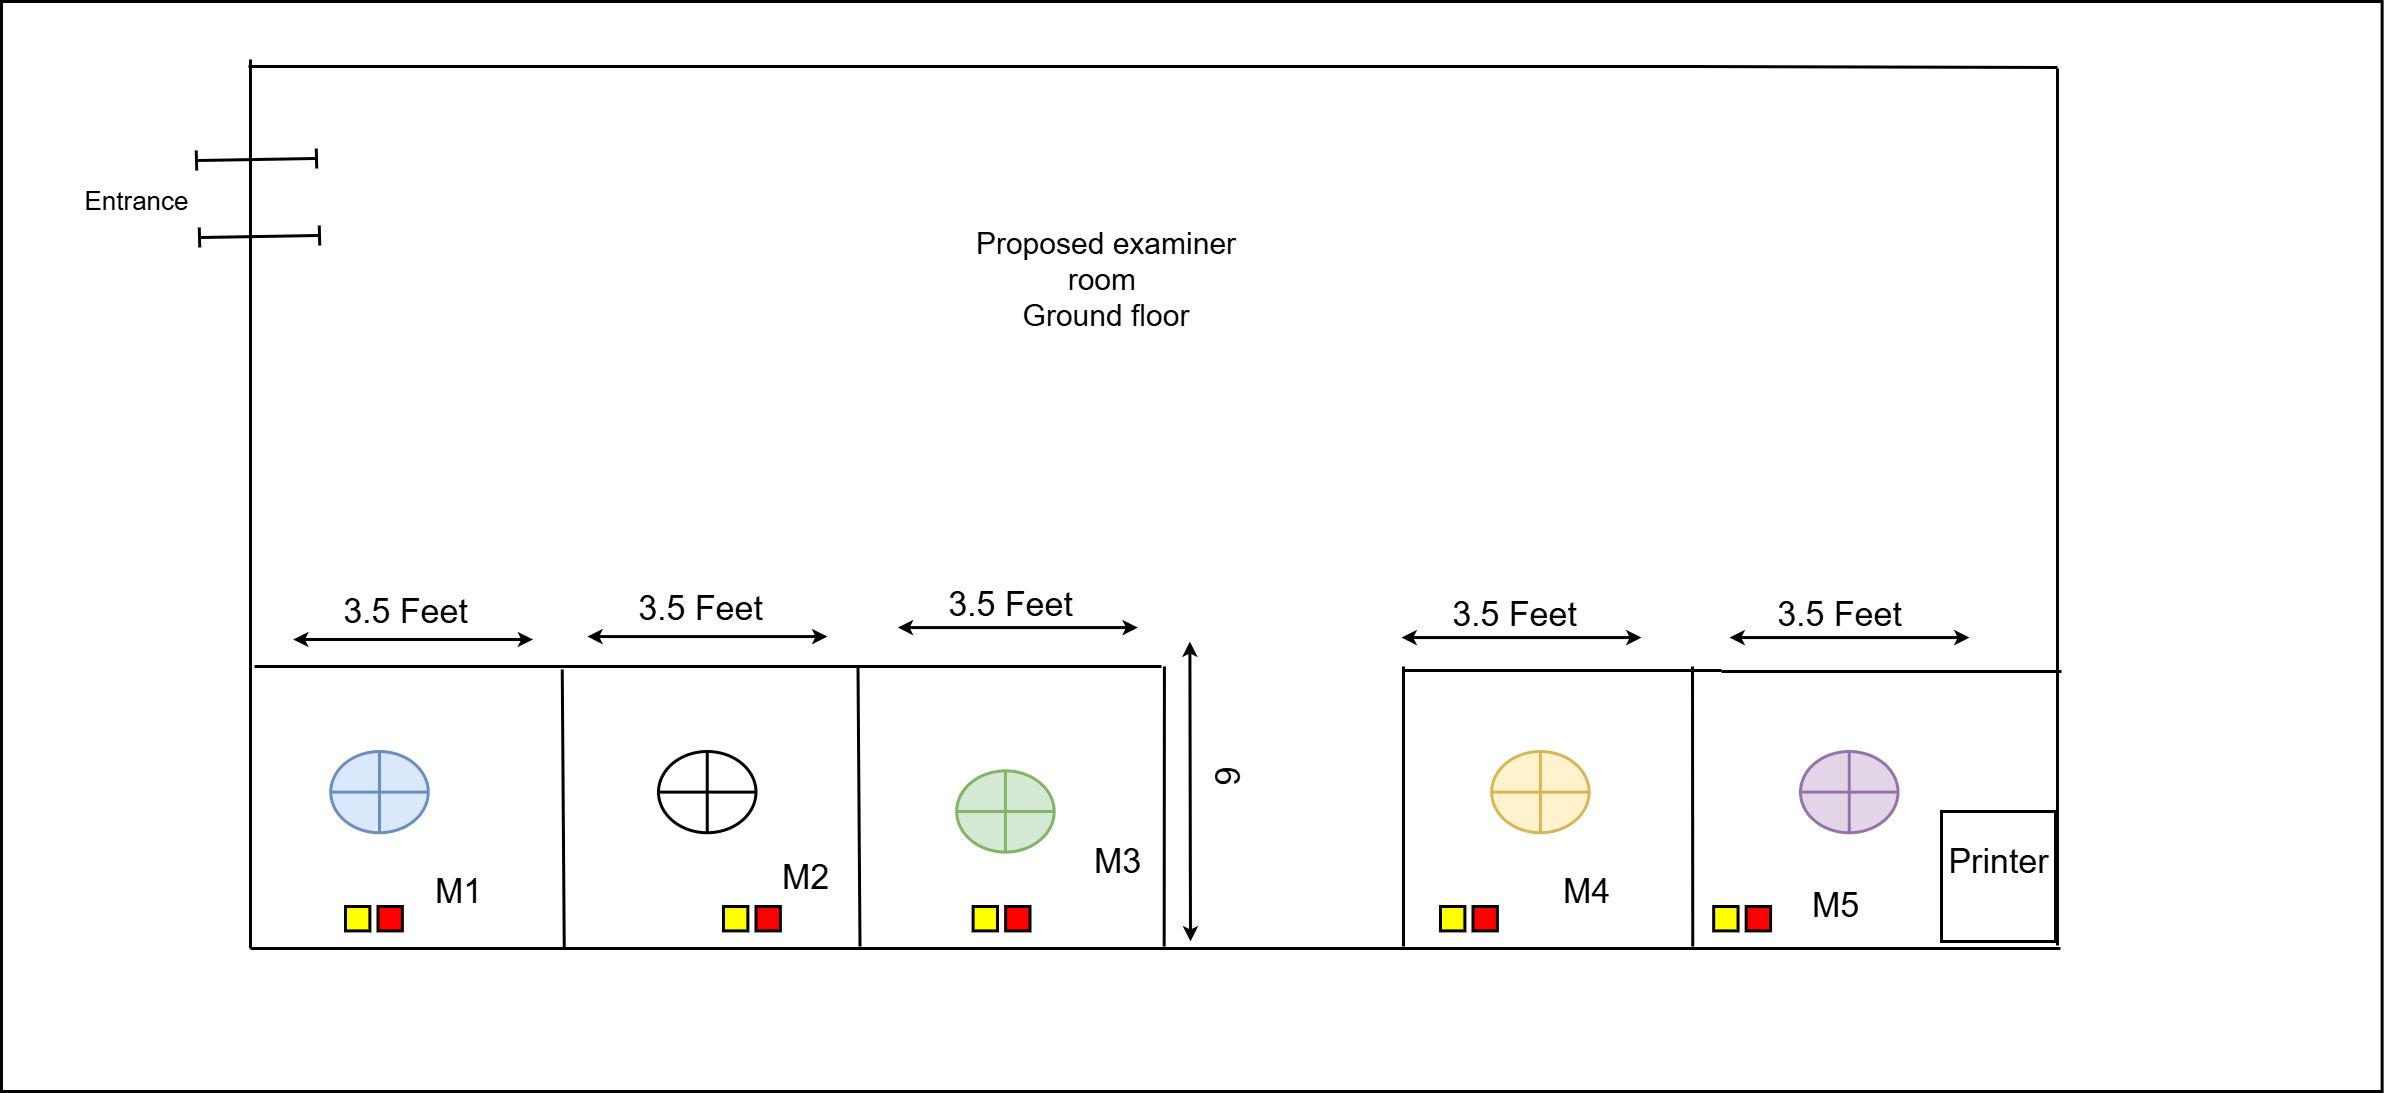

The diagram above was exported from draw.io. Its source (the exported page's mxGraphModel, read from the mxfile embedded in the PNG):
<mxGraphModel dx="1064" dy="950" grid="1" gridSize="10" guides="1" tooltips="1" connect="1" arrows="1" fold="1" page="1" pageScale="1" pageWidth="850" pageHeight="1100" math="0" shadow="0">
  <root>
    <mxCell id="0" />
    <mxCell id="1" parent="0" />
    <mxCell id="YaQJOfFsC4ICFCL8DXJS-1" value="" style="rounded=0;whiteSpace=wrap;html=1;strokeWidth=3;" parent="1" vertex="1">
      <mxGeometry x="170" y="220" width="2380.63" height="1090" as="geometry" />
    </mxCell>
    <mxCell id="YaQJOfFsC4ICFCL8DXJS-8" value="" style="endArrow=none;html=1;strokeWidth=3;" parent="1" edge="1">
      <mxGeometry width="50" height="50" relative="1" as="geometry">
        <mxPoint x="417" y="285" as="sourcePoint" />
        <mxPoint x="867" y="285" as="targetPoint" />
      </mxGeometry>
    </mxCell>
    <mxCell id="YaQJOfFsC4ICFCL8DXJS-9" value="" style="endArrow=none;html=1;strokeWidth=3;" parent="1" edge="1">
      <mxGeometry width="50" height="50" relative="1" as="geometry">
        <mxPoint x="419" y="1167" as="sourcePoint" />
        <mxPoint x="419" y="278" as="targetPoint" />
      </mxGeometry>
    </mxCell>
    <mxCell id="YaQJOfFsC4ICFCL8DXJS-12" value="" style="endArrow=none;html=1;strokeWidth=3;" parent="1" edge="1">
      <mxGeometry width="50" height="50" relative="1" as="geometry">
        <mxPoint x="1856" y="285" as="sourcePoint" />
        <mxPoint x="2226" y="286" as="targetPoint" />
      </mxGeometry>
    </mxCell>
    <mxCell id="YaQJOfFsC4ICFCL8DXJS-13" value="" style="endArrow=none;html=1;strokeWidth=3;" parent="1" edge="1">
      <mxGeometry width="50" height="50" relative="1" as="geometry">
        <mxPoint x="2226" y="1164" as="sourcePoint" />
        <mxPoint x="2226" y="287" as="targetPoint" />
      </mxGeometry>
    </mxCell>
    <mxCell id="YaQJOfFsC4ICFCL8DXJS-14" value="" style="endArrow=none;html=1;strokeWidth=3;" parent="1" edge="1">
      <mxGeometry width="50" height="50" relative="1" as="geometry">
        <mxPoint x="2229" y="1167" as="sourcePoint" />
        <mxPoint x="419" y="1167" as="targetPoint" />
      </mxGeometry>
    </mxCell>
    <mxCell id="YaQJOfFsC4ICFCL8DXJS-15" value="" style="endArrow=none;html=1;strokeWidth=3;" parent="1" edge="1">
      <mxGeometry width="50" height="50" relative="1" as="geometry">
        <mxPoint x="1028.5" y="1165" as="sourcePoint" />
        <mxPoint x="1026.5" y="885" as="targetPoint" />
      </mxGeometry>
    </mxCell>
    <mxCell id="YaQJOfFsC4ICFCL8DXJS-16" value="" style="endArrow=none;html=1;strokeWidth=3;" parent="1" edge="1">
      <mxGeometry width="50" height="50" relative="1" as="geometry">
        <mxPoint x="1332.67" y="1165" as="sourcePoint" />
        <mxPoint x="1332.92" y="885" as="targetPoint" />
      </mxGeometry>
    </mxCell>
    <mxCell id="YaQJOfFsC4ICFCL8DXJS-17" value="" style="endArrow=none;html=1;strokeWidth=3;" parent="1" edge="1">
      <mxGeometry width="50" height="50" relative="1" as="geometry">
        <mxPoint x="1572" y="1165" as="sourcePoint" />
        <mxPoint x="1572" y="885" as="targetPoint" />
      </mxGeometry>
    </mxCell>
    <mxCell id="YaQJOfFsC4ICFCL8DXJS-19" value="" style="endArrow=none;html=1;strokeWidth=3;" parent="1" edge="1">
      <mxGeometry width="50" height="50" relative="1" as="geometry">
        <mxPoint x="1861.25" y="1165" as="sourcePoint" />
        <mxPoint x="1861" y="885" as="targetPoint" />
      </mxGeometry>
    </mxCell>
    <mxCell id="YaQJOfFsC4ICFCL8DXJS-20" value="" style="endArrow=none;html=1;strokeWidth=3;" parent="1" edge="1">
      <mxGeometry width="50" height="50" relative="1" as="geometry">
        <mxPoint x="423" y="885" as="sourcePoint" />
        <mxPoint x="1330" y="885" as="targetPoint" />
      </mxGeometry>
    </mxCell>
    <mxCell id="YaQJOfFsC4ICFCL8DXJS-25" value="" style="endArrow=none;html=1;strokeWidth=3;" parent="1" edge="1">
      <mxGeometry width="50" height="50" relative="1" as="geometry">
        <mxPoint x="865" y="285" as="sourcePoint" />
        <mxPoint x="1869.199951171875" y="285" as="targetPoint" />
      </mxGeometry>
    </mxCell>
    <mxCell id="YaQJOfFsC4ICFCL8DXJS-42" value="" style="shape=orEllipse;perimeter=ellipsePerimeter;whiteSpace=wrap;html=1;backgroundOutline=1;fillColor=#fff2cc;strokeColor=#d6b656;strokeWidth=3;" parent="1" vertex="1">
      <mxGeometry x="1660.120724637681" y="970.0050000000001" width="97.50086956521739" height="81.25" as="geometry" />
    </mxCell>
    <mxCell id="YaQJOfFsC4ICFCL8DXJS-50" value="" style="shape=orEllipse;perimeter=ellipsePerimeter;whiteSpace=wrap;html=1;backgroundOutline=1;fillColor=#d5e8d4;strokeColor=#82b366;strokeWidth=3;" parent="1" vertex="1">
      <mxGeometry x="1125.1807246376811" y="989.365" width="97.50086956521739" height="81.25" as="geometry" />
    </mxCell>
    <mxCell id="YaQJOfFsC4ICFCL8DXJS-52" value="" style="rounded=0;whiteSpace=wrap;html=1;fillColor=#FFFF00;strokeWidth=3;" parent="1" vertex="1">
      <mxGeometry x="1141.6242028985507" y="1125.005" width="24.375217391304346" height="24.375" as="geometry" />
    </mxCell>
    <mxCell id="YaQJOfFsC4ICFCL8DXJS-53" value="" style="rounded=0;whiteSpace=wrap;html=1;fillColor=#FF0000;strokeWidth=3;" parent="1" vertex="1">
      <mxGeometry x="1174.1244927536231" y="1125.005" width="24.375217391304346" height="24.375" as="geometry" />
    </mxCell>
    <mxCell id="YaQJOfFsC4ICFCL8DXJS-54" value="" style="shape=orEllipse;perimeter=ellipsePerimeter;whiteSpace=wrap;html=1;backgroundOutline=1;strokeWidth=3;fillColor=#dae8fc;strokeColor=#6c8ebf;" parent="1" vertex="1">
      <mxGeometry x="499.24072463768107" y="970.005" width="97.50086956521739" height="81.25" as="geometry" />
    </mxCell>
    <mxCell id="YaQJOfFsC4ICFCL8DXJS-58" value="" style="rounded=0;whiteSpace=wrap;html=1;fillColor=#FFFF00;strokeWidth=3;" parent="1" vertex="1">
      <mxGeometry x="1609.0042028985508" y="1125.005" width="24.375217391304346" height="24.375" as="geometry" />
    </mxCell>
    <mxCell id="YaQJOfFsC4ICFCL8DXJS-59" value="" style="rounded=0;whiteSpace=wrap;html=1;fillColor=#FF0000;strokeWidth=3;" parent="1" vertex="1">
      <mxGeometry x="1641.5044927536233" y="1125.005" width="24.375217391304346" height="24.375" as="geometry" />
    </mxCell>
    <mxCell id="YaQJOfFsC4ICFCL8DXJS-60" value="" style="shape=orEllipse;perimeter=ellipsePerimeter;whiteSpace=wrap;html=1;backgroundOutline=1;fillColor=#e1d5e7;strokeColor=#9673a6;strokeWidth=3;" parent="1" vertex="1">
      <mxGeometry x="1969.000724637681" y="970.005" width="97.50086956521739" height="81.25" as="geometry" />
    </mxCell>
    <mxCell id="YaQJOfFsC4ICFCL8DXJS-61" value="" style="rounded=0;whiteSpace=wrap;html=1;fillColor=#FFFF00;strokeWidth=3;" parent="1" vertex="1">
      <mxGeometry x="1882.184202898551" y="1125.005" width="24.375217391304346" height="24.375" as="geometry" />
    </mxCell>
    <mxCell id="YaQJOfFsC4ICFCL8DXJS-62" value="" style="rounded=0;whiteSpace=wrap;html=1;fillColor=#FF0000;strokeWidth=3;" parent="1" vertex="1">
      <mxGeometry x="1914.6844927536233" y="1125.005" width="24.375217391304346" height="24.375" as="geometry" />
    </mxCell>
    <mxCell id="YaQJOfFsC4ICFCL8DXJS-65" value="" style="shape=orEllipse;perimeter=ellipsePerimeter;whiteSpace=wrap;html=1;backgroundOutline=1;strokeWidth=3;" parent="1" vertex="1">
      <mxGeometry x="827.0007246376811" y="969.995" width="97.50086956521739" height="81.25" as="geometry" />
    </mxCell>
    <mxCell id="YaQJOfFsC4ICFCL8DXJS-66" value="" style="endArrow=none;html=1;strokeWidth=3;" parent="1" edge="1">
      <mxGeometry width="50" height="50" relative="1" as="geometry">
        <mxPoint x="732.75" y="1168" as="sourcePoint" />
        <mxPoint x="730.75" y="888" as="targetPoint" />
      </mxGeometry>
    </mxCell>
    <mxCell id="YaQJOfFsC4ICFCL8DXJS-67" value="" style="rounded=0;whiteSpace=wrap;html=1;fillColor=#FFFF00;strokeWidth=3;" parent="1" vertex="1">
      <mxGeometry x="892.0042028985508" y="1125.005" width="24.375217391304346" height="24.375" as="geometry" />
    </mxCell>
    <mxCell id="YaQJOfFsC4ICFCL8DXJS-68" value="" style="rounded=0;whiteSpace=wrap;html=1;fillColor=#FF0000;strokeWidth=3;" parent="1" vertex="1">
      <mxGeometry x="924.5044927536233" y="1125.005" width="24.375217391304346" height="24.375" as="geometry" />
    </mxCell>
    <mxCell id="YaQJOfFsC4ICFCL8DXJS-69" value="" style="rounded=0;whiteSpace=wrap;html=1;fillColor=#FFFF00;strokeWidth=3;" parent="1" vertex="1">
      <mxGeometry x="514.0042028985508" y="1125.005" width="24.375217391304346" height="24.375" as="geometry" />
    </mxCell>
    <mxCell id="YaQJOfFsC4ICFCL8DXJS-70" value="" style="rounded=0;whiteSpace=wrap;html=1;fillColor=#FF0000;strokeWidth=3;" parent="1" vertex="1">
      <mxGeometry x="546.5044927536233" y="1125.005" width="24.375217391304346" height="24.375" as="geometry" />
    </mxCell>
    <mxCell id="YaQJOfFsC4ICFCL8DXJS-79" value="&lt;span style=&quot;font-size: 34px;&quot;&gt;M3&lt;/span&gt;" style="text;html=1;align=center;verticalAlign=middle;resizable=0;points=[];autosize=1;strokeColor=none;fillColor=none;strokeWidth=3;" parent="1" vertex="1">
      <mxGeometry x="1251.38" y="1055" width="70" height="50" as="geometry" />
    </mxCell>
    <mxCell id="YaQJOfFsC4ICFCL8DXJS-80" value="&lt;span style=&quot;font-size: 34px;&quot;&gt;M4&lt;/span&gt;" style="text;html=1;align=center;verticalAlign=middle;resizable=0;points=[];autosize=1;strokeColor=none;fillColor=none;strokeWidth=3;" parent="1" vertex="1">
      <mxGeometry x="1720" y="1085" width="70" height="50" as="geometry" />
    </mxCell>
    <mxCell id="YaQJOfFsC4ICFCL8DXJS-81" value="&lt;span style=&quot;font-size: 34px;&quot;&gt;M5&lt;/span&gt;" style="text;html=1;align=center;verticalAlign=middle;resizable=0;points=[];autosize=1;strokeColor=none;fillColor=none;strokeWidth=3;" parent="1" vertex="1">
      <mxGeometry x="1969" y="1099.38" width="70" height="50" as="geometry" />
    </mxCell>
    <mxCell id="YaQJOfFsC4ICFCL8DXJS-127" value="" style="endArrow=classic;startArrow=classic;html=1;strokeWidth=3;" parent="1" edge="1">
      <mxGeometry width="50" height="50" relative="1" as="geometry">
        <mxPoint x="755.88" y="855.07" as="sourcePoint" />
        <mxPoint x="995.88" y="855.07" as="targetPoint" />
      </mxGeometry>
    </mxCell>
    <mxCell id="YaQJOfFsC4ICFCL8DXJS-128" value="&lt;font style=&quot;font-size: 34px;&quot;&gt;3.5 Feet&lt;/font&gt;" style="text;html=1;align=center;verticalAlign=middle;resizable=0;points=[];autosize=1;strokeColor=none;fillColor=none;strokeWidth=3;" parent="1" vertex="1">
      <mxGeometry x="793.5" y="802.07" width="150" height="50" as="geometry" />
    </mxCell>
    <mxCell id="YaQJOfFsC4ICFCL8DXJS-129" value="&lt;font style=&quot;font-size: 34px;&quot;&gt;3.5 Feet&lt;/font&gt;" style="text;html=1;align=center;verticalAlign=middle;resizable=0;points=[];autosize=1;strokeColor=none;fillColor=none;strokeWidth=3;" parent="1" vertex="1">
      <mxGeometry x="499.24" y="805" width="150" height="50" as="geometry" />
    </mxCell>
    <mxCell id="YaQJOfFsC4ICFCL8DXJS-130" value="" style="endArrow=classic;startArrow=classic;html=1;strokeWidth=3;" parent="1" edge="1">
      <mxGeometry width="50" height="50" relative="1" as="geometry">
        <mxPoint x="461.62" y="858" as="sourcePoint" />
        <mxPoint x="701.62" y="858" as="targetPoint" />
      </mxGeometry>
    </mxCell>
    <mxCell id="YaQJOfFsC4ICFCL8DXJS-140" value="" style="endArrow=classic;startArrow=classic;html=1;strokeWidth=3;" parent="1" edge="1">
      <mxGeometry width="50" height="50" relative="1" as="geometry">
        <mxPoint x="1066.31" y="846.0600000000001" as="sourcePoint" />
        <mxPoint x="1306.3100000000002" y="846.0600000000001" as="targetPoint" />
      </mxGeometry>
    </mxCell>
    <mxCell id="YaQJOfFsC4ICFCL8DXJS-141" value="&lt;font style=&quot;font-size: 34px;&quot;&gt;3.5 Feet&lt;/font&gt;" style="text;html=1;align=center;verticalAlign=middle;resizable=0;points=[];autosize=1;strokeColor=none;fillColor=none;strokeWidth=3;" parent="1" vertex="1">
      <mxGeometry x="1103.93" y="798.0600000000001" width="150" height="50" as="geometry" />
    </mxCell>
    <mxCell id="YaQJOfFsC4ICFCL8DXJS-142" value="&lt;span style=&quot;font-size: 34px;&quot;&gt;M1&lt;/span&gt;" style="text;html=1;align=center;verticalAlign=middle;resizable=0;points=[];autosize=1;strokeColor=none;fillColor=none;strokeWidth=3;" parent="1" vertex="1">
      <mxGeometry x="591.62" y="1085" width="70" height="50" as="geometry" />
    </mxCell>
    <mxCell id="YaQJOfFsC4ICFCL8DXJS-143" value="&lt;span style=&quot;font-size: 34px;&quot;&gt;M2&lt;/span&gt;" style="text;html=1;align=center;verticalAlign=middle;resizable=0;points=[];autosize=1;strokeColor=none;fillColor=none;strokeWidth=3;" parent="1" vertex="1">
      <mxGeometry x="938.5" y="1070.62" width="70" height="50" as="geometry" />
    </mxCell>
    <mxCell id="YaQJOfFsC4ICFCL8DXJS-147" value="" style="endArrow=classic;startArrow=classic;html=1;strokeWidth=3;" parent="1" edge="1">
      <mxGeometry width="50" height="50" relative="1" as="geometry">
        <mxPoint x="1358.3799999999999" y="860.0000000000001" as="sourcePoint" />
        <mxPoint x="1359" y="1160" as="targetPoint" />
      </mxGeometry>
    </mxCell>
    <mxCell id="YaQJOfFsC4ICFCL8DXJS-148" value="&lt;span style=&quot;font-size: 34px;&quot;&gt;6&lt;/span&gt;" style="text;html=1;align=center;verticalAlign=middle;resizable=0;points=[];autosize=1;strokeColor=none;fillColor=none;rotation=90;strokeWidth=3;" parent="1" vertex="1">
      <mxGeometry x="1376.38" y="970.0000000000001" width="40" height="50" as="geometry" />
    </mxCell>
    <mxCell id="YaQJOfFsC4ICFCL8DXJS-151" value="" style="endArrow=none;html=1;strokeWidth=3;" parent="1" edge="1">
      <mxGeometry width="50" height="50" relative="1" as="geometry">
        <mxPoint x="1573" y="889" as="sourcePoint" />
        <mxPoint x="1890" y="889" as="targetPoint" />
      </mxGeometry>
    </mxCell>
    <mxCell id="YaQJOfFsC4ICFCL8DXJS-152" value="" style="endArrow=classic;startArrow=classic;html=1;strokeWidth=3;" parent="1" edge="1">
      <mxGeometry width="50" height="50" relative="1" as="geometry">
        <mxPoint x="1570" y="856.0600000000001" as="sourcePoint" />
        <mxPoint x="1810.0000000000002" y="856.0600000000001" as="targetPoint" />
      </mxGeometry>
    </mxCell>
    <mxCell id="YaQJOfFsC4ICFCL8DXJS-153" value="&lt;font style=&quot;font-size: 34px;&quot;&gt;3.5 Feet&lt;/font&gt;" style="text;html=1;align=center;verticalAlign=middle;resizable=0;points=[];autosize=1;strokeColor=none;fillColor=none;strokeWidth=3;" parent="1" vertex="1">
      <mxGeometry x="1607.6200000000001" y="808.0600000000001" width="150" height="50" as="geometry" />
    </mxCell>
    <mxCell id="YaQJOfFsC4ICFCL8DXJS-154" value="" style="endArrow=classic;startArrow=classic;html=1;strokeWidth=3;" parent="1" edge="1">
      <mxGeometry width="50" height="50" relative="1" as="geometry">
        <mxPoint x="1898" y="856.0600000000001" as="sourcePoint" />
        <mxPoint x="2138" y="856.0600000000001" as="targetPoint" />
      </mxGeometry>
    </mxCell>
    <mxCell id="YaQJOfFsC4ICFCL8DXJS-155" value="&lt;font style=&quot;font-size: 34px;&quot;&gt;3.5 Feet&lt;/font&gt;" style="text;html=1;align=center;verticalAlign=middle;resizable=0;points=[];autosize=1;strokeColor=none;fillColor=none;strokeWidth=3;" parent="1" vertex="1">
      <mxGeometry x="1932.62" y="808.0600000000001" width="150" height="50" as="geometry" />
    </mxCell>
    <mxCell id="YaQJOfFsC4ICFCL8DXJS-156" value="" style="endArrow=none;html=1;strokeWidth=3;" parent="1" edge="1">
      <mxGeometry width="50" height="50" relative="1" as="geometry">
        <mxPoint x="1890" y="890" as="sourcePoint" />
        <mxPoint x="2230" y="890" as="targetPoint" />
      </mxGeometry>
    </mxCell>
    <mxCell id="YaQJOfFsC4ICFCL8DXJS-170" value="&lt;font style=&quot;font-size: 30px;&quot;&gt;Proposed examiner room&amp;nbsp;&lt;/font&gt;&lt;div&gt;&lt;font style=&quot;font-size: 30px;&quot;&gt;Ground floor&lt;/font&gt;&lt;/div&gt;" style="text;html=1;whiteSpace=wrap;strokeColor=none;fillColor=none;align=center;verticalAlign=middle;rounded=0;strokeWidth=3;" parent="1" vertex="1">
      <mxGeometry x="1105" y="457.93" width="340" height="80" as="geometry" />
    </mxCell>
    <mxCell id="YaQJOfFsC4ICFCL8DXJS-184" value="" style="shape=crossbar;whiteSpace=wrap;html=1;rounded=1;direction=south;rotation=89;strokeWidth=3;" parent="1" vertex="1">
      <mxGeometry x="415" y="318.02" width="20" height="120" as="geometry" />
    </mxCell>
    <mxCell id="YaQJOfFsC4ICFCL8DXJS-186" value="" style="shape=crossbar;whiteSpace=wrap;html=1;rounded=1;direction=south;rotation=89;strokeWidth=3;" parent="1" vertex="1">
      <mxGeometry x="418" y="395.02" width="20" height="120" as="geometry" />
    </mxCell>
    <mxCell id="YaQJOfFsC4ICFCL8DXJS-187" value="&lt;font style=&quot;font-size: 26px;&quot;&gt;Entrance&lt;/font&gt;" style="text;html=1;align=center;verticalAlign=middle;whiteSpace=wrap;rounded=0;strokeWidth=3;" parent="1" vertex="1">
      <mxGeometry x="230" y="405.35" width="151" height="30" as="geometry" />
    </mxCell>
    <mxCell id="3" value="" style="rounded=0;whiteSpace=wrap;html=1;strokeWidth=3;" parent="1" vertex="1">
      <mxGeometry x="2110" y="1030" width="114" height="130" as="geometry" />
    </mxCell>
    <mxCell id="4" value="&lt;font style=&quot;font-size: 34px;&quot;&gt;Printer&lt;/font&gt;" style="text;html=1;align=center;verticalAlign=middle;resizable=0;points=[];autosize=1;strokeColor=none;fillColor=none;strokeWidth=3;" parent="1" vertex="1">
      <mxGeometry x="2107" y="1055" width="120" height="50" as="geometry" />
    </mxCell>
  </root>
</mxGraphModel>